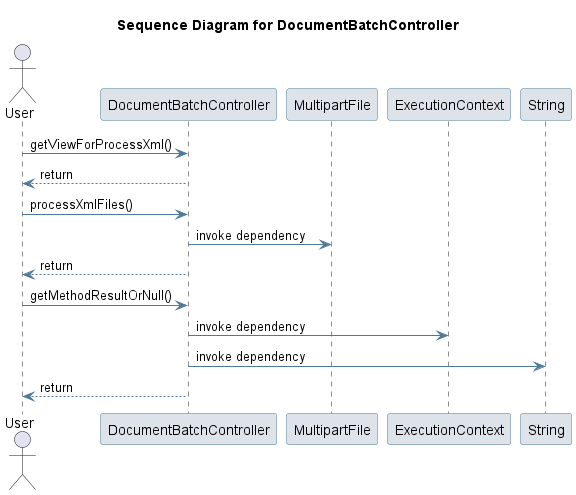

The diagram above was rendered by PlantUML. Its source (embedded in the PNG):
@startuml
skinparam sequence {
 ArrowColor #4D7A97 
 ParticipantBorderColor #4D7A97 
 ParticipantBackgroundColor #DEE3E9 
}
title Sequence Diagram for DocumentBatchController

actor User
User -> DocumentBatchController: getViewForProcessXml()
DocumentBatchController --> User : return
User -> DocumentBatchController: processXmlFiles()
participant MultipartFile
DocumentBatchController -> MultipartFile: invoke dependency
DocumentBatchController --> User : return
User -> DocumentBatchController: getMethodResultOrNull()
participant ExecutionContext
DocumentBatchController -> ExecutionContext: invoke dependency
participant String
DocumentBatchController -> String: invoke dependency
DocumentBatchController --> User : return
@enduml